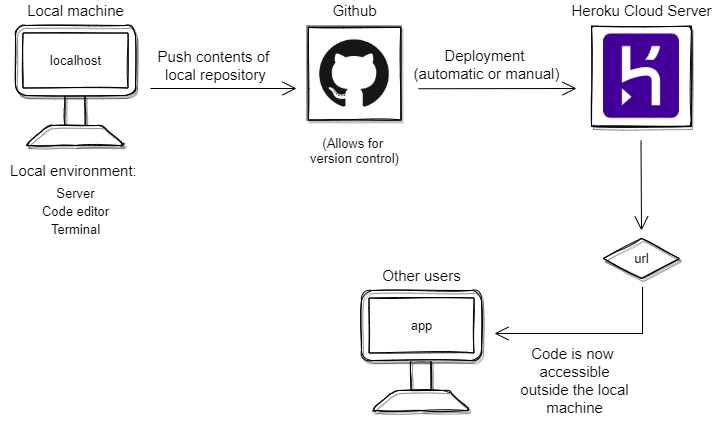

The diagram above was exported from draw.io. Its source (the exported page's mxGraphModel, read from the mxfile embedded in the PNG):
<mxGraphModel dx="782" dy="468" grid="1" gridSize="10" guides="1" tooltips="1" connect="1" arrows="1" fold="1" page="1" pageScale="1" pageWidth="850" pageHeight="1100" math="0" shadow="0">
  <root>
    <mxCell id="0" />
    <mxCell id="1" parent="0" />
    <mxCell id="-18D-T7k_Kpb1Hsxv4cf-22" value="" style="whiteSpace=wrap;html=1;aspect=fixed;rounded=0;shadow=1;sketch=1;fontSize=15;" vertex="1" parent="1">
      <mxGeometry x="595" y="177" width="99" height="99" as="geometry" />
    </mxCell>
    <mxCell id="-18D-T7k_Kpb1Hsxv4cf-15" value="" style="whiteSpace=wrap;html=1;aspect=fixed;rounded=0;shadow=1;sketch=0;fontSize=15;" vertex="1" parent="1">
      <mxGeometry x="310.63" y="175.63" width="93.75" height="93.75" as="geometry" />
    </mxCell>
    <mxCell id="-18D-T7k_Kpb1Hsxv4cf-9" value="" style="group" vertex="1" connectable="0" parent="1">
      <mxGeometry x="19" y="150" width="120" height="145" as="geometry" />
    </mxCell>
    <mxCell id="-18D-T7k_Kpb1Hsxv4cf-5" value="Local machine" style="text;html=1;resizable=0;autosize=1;align=center;verticalAlign=middle;points=[];fillColor=none;strokeColor=none;rounded=0;shadow=0;sketch=0;fontSize=15;" vertex="1" parent="-18D-T7k_Kpb1Hsxv4cf-9">
      <mxGeometry x="4.5" width="110" height="20" as="geometry" />
    </mxCell>
    <mxCell id="-18D-T7k_Kpb1Hsxv4cf-6" value="" style="rounded=0;whiteSpace=wrap;html=1;shadow=1;sketch=1;fontSize=15;rotation=90;" vertex="1" parent="-18D-T7k_Kpb1Hsxv4cf-9">
      <mxGeometry x="44.25" y="100.25" width="30.5" height="20" as="geometry" />
    </mxCell>
    <mxCell id="-18D-T7k_Kpb1Hsxv4cf-7" value="" style="verticalLabelPosition=middle;verticalAlign=middle;html=1;shape=trapezoid;perimeter=trapezoidPerimeter;whiteSpace=wrap;size=0.23;arcSize=10;flipV=1;labelPosition=center;align=center;rounded=1;shadow=1;sketch=1;fontSize=15;rotation=-180;" vertex="1" parent="-18D-T7k_Kpb1Hsxv4cf-9">
      <mxGeometry x="9.5" y="125" width="100" height="20" as="geometry" />
    </mxCell>
    <mxCell id="-18D-T7k_Kpb1Hsxv4cf-8" value="" style="group" vertex="1" connectable="0" parent="-18D-T7k_Kpb1Hsxv4cf-9">
      <mxGeometry y="25" width="120" height="70" as="geometry" />
    </mxCell>
    <mxCell id="-18D-T7k_Kpb1Hsxv4cf-2" value="" style="rounded=1;whiteSpace=wrap;html=1;shadow=1;sketch=1;" vertex="1" parent="-18D-T7k_Kpb1Hsxv4cf-8">
      <mxGeometry width="120" height="70" as="geometry" />
    </mxCell>
    <mxCell id="-18D-T7k_Kpb1Hsxv4cf-3" value="" style="rounded=0;whiteSpace=wrap;html=1;shadow=0;sketch=1;" vertex="1" parent="-18D-T7k_Kpb1Hsxv4cf-8">
      <mxGeometry x="7.5" y="7.5" width="105" height="55" as="geometry" />
    </mxCell>
    <mxCell id="-18D-T7k_Kpb1Hsxv4cf-4" value="localhost" style="text;html=1;resizable=0;autosize=1;align=center;verticalAlign=middle;points=[];fillColor=none;strokeColor=none;rounded=0;shadow=0;sketch=0;fontSize=13;" vertex="1" parent="-18D-T7k_Kpb1Hsxv4cf-8">
      <mxGeometry x="25" y="25" width="70" height="20" as="geometry" />
    </mxCell>
    <mxCell id="-18D-T7k_Kpb1Hsxv4cf-10" value="Local environment:&amp;nbsp;" style="text;html=1;resizable=0;autosize=1;align=center;verticalAlign=middle;points=[];fillColor=none;strokeColor=none;rounded=0;shadow=1;sketch=1;fontSize=15;" vertex="1" parent="1">
      <mxGeometry x="4" y="310" width="150" height="20" as="geometry" />
    </mxCell>
    <mxCell id="-18D-T7k_Kpb1Hsxv4cf-11" value="&lt;span style=&quot;font-size: 13px&quot;&gt;Server&lt;br&gt;Code editor&lt;br&gt;Terminal&lt;br&gt;&lt;/span&gt;" style="text;html=1;resizable=0;autosize=1;align=center;verticalAlign=middle;points=[];fillColor=none;strokeColor=none;rounded=0;shadow=1;sketch=1;fontSize=15;" vertex="1" parent="1">
      <mxGeometry x="39" y="330" width="80" height="60" as="geometry" />
    </mxCell>
    <mxCell id="-18D-T7k_Kpb1Hsxv4cf-12" value="" style="endArrow=open;endFill=1;endSize=12;html=1;rounded=0;fontSize=13;" edge="1" parent="1">
      <mxGeometry width="160" relative="1" as="geometry">
        <mxPoint x="154" y="238" as="sourcePoint" />
        <mxPoint x="300" y="238" as="targetPoint" />
      </mxGeometry>
    </mxCell>
    <mxCell id="-18D-T7k_Kpb1Hsxv4cf-13" value="&lt;font style=&quot;font-size: 15px&quot;&gt;Push contents of &lt;br&gt;local repository&lt;br&gt;&lt;/font&gt;" style="text;html=1;resizable=0;autosize=1;align=center;verticalAlign=middle;points=[];fillColor=none;strokeColor=none;rounded=0;shadow=1;sketch=1;fontSize=13;" vertex="1" parent="1">
      <mxGeometry x="154" y="195.25" width="130" height="40" as="geometry" />
    </mxCell>
    <mxCell id="-18D-T7k_Kpb1Hsxv4cf-14" value="" style="shape=image;imageAspect=0;aspect=fixed;verticalLabelPosition=bottom;verticalAlign=top;rounded=1;shadow=1;sketch=1;fontSize=15;image=https://github.githubassets.com/images/modules/logos_page/GitHub-Mark.png;imageBorder=default;" vertex="1" parent="1">
      <mxGeometry x="311.88" y="177" width="92.5" height="92.5" as="geometry" />
    </mxCell>
    <mxCell id="-18D-T7k_Kpb1Hsxv4cf-16" value="Github" style="text;html=1;resizable=0;autosize=1;align=center;verticalAlign=middle;points=[];fillColor=none;strokeColor=none;rounded=0;shadow=1;sketch=0;fontSize=15;" vertex="1" parent="1">
      <mxGeometry x="328.13" y="150" width="60" height="20" as="geometry" />
    </mxCell>
    <mxCell id="-18D-T7k_Kpb1Hsxv4cf-18" value="(Allows for &lt;br&gt;version control)" style="text;html=1;resizable=0;autosize=1;align=center;verticalAlign=middle;points=[];fillColor=none;strokeColor=none;rounded=0;shadow=0;sketch=0;fontSize=13;" vertex="1" parent="1">
      <mxGeometry x="307.51" y="280" width="100" height="40" as="geometry" />
    </mxCell>
    <mxCell id="-18D-T7k_Kpb1Hsxv4cf-19" value="" style="endArrow=open;endFill=1;endSize=12;html=1;rounded=0;fontSize=13;" edge="1" parent="1">
      <mxGeometry width="160" relative="1" as="geometry">
        <mxPoint x="422" y="238.25" as="sourcePoint" />
        <mxPoint x="580" y="238" as="targetPoint" />
      </mxGeometry>
    </mxCell>
    <mxCell id="-18D-T7k_Kpb1Hsxv4cf-20" value="&lt;font style=&quot;font-size: 15px&quot;&gt;Deployment &lt;br&gt;(automatic or manual)&lt;br&gt;&lt;/font&gt;" style="text;html=1;resizable=0;autosize=1;align=center;verticalAlign=middle;points=[];fillColor=none;strokeColor=none;rounded=0;shadow=1;sketch=1;fontSize=13;" vertex="1" parent="1">
      <mxGeometry x="410" y="194.25" width="160" height="40" as="geometry" />
    </mxCell>
    <mxCell id="-18D-T7k_Kpb1Hsxv4cf-21" value="" style="shape=image;imageAspect=0;aspect=fixed;verticalLabelPosition=bottom;verticalAlign=top;rounded=0;shadow=1;sketch=1;fontSize=15;image=https://www.drupal.org/files/issues/2019-12-27/heroku_logo.png;imageBorder=default;" vertex="1" parent="1">
      <mxGeometry x="595" y="175.63" width="100" height="100" as="geometry" />
    </mxCell>
    <mxCell id="-18D-T7k_Kpb1Hsxv4cf-23" value="Heroku Cloud Server" style="text;html=1;resizable=0;autosize=1;align=center;verticalAlign=middle;points=[];fillColor=none;strokeColor=none;rounded=0;shadow=1;sketch=0;fontSize=15;" vertex="1" parent="1">
      <mxGeometry x="565" y="150" width="160" height="20" as="geometry" />
    </mxCell>
    <mxCell id="-18D-T7k_Kpb1Hsxv4cf-27" value="" style="endArrow=open;endFill=1;endSize=12;html=1;rounded=0;fontSize=13;" edge="1" parent="1">
      <mxGeometry width="160" relative="1" as="geometry">
        <mxPoint x="644.5" y="290" as="sourcePoint" />
        <mxPoint x="645" y="380" as="targetPoint" />
      </mxGeometry>
    </mxCell>
    <mxCell id="-18D-T7k_Kpb1Hsxv4cf-28" value="" style="rhombus;whiteSpace=wrap;html=1;rounded=0;shadow=1;sketch=1;fontSize=15;" vertex="1" parent="1">
      <mxGeometry x="607" y="388" width="76" height="40" as="geometry" />
    </mxCell>
    <mxCell id="-18D-T7k_Kpb1Hsxv4cf-29" value="url" style="text;html=1;resizable=0;autosize=1;align=center;verticalAlign=middle;points=[];fillColor=none;strokeColor=none;rounded=0;shadow=1;sketch=1;fontSize=13;" vertex="1" parent="1">
      <mxGeometry x="629.5" y="398" width="30" height="20" as="geometry" />
    </mxCell>
    <mxCell id="-18D-T7k_Kpb1Hsxv4cf-33" value="" style="group" vertex="1" connectable="0" parent="1">
      <mxGeometry x="498" y="436.5" width="153" height="47" as="geometry" />
    </mxCell>
    <mxCell id="-18D-T7k_Kpb1Hsxv4cf-31" value="" style="endArrow=open;endFill=1;endSize=12;html=1;rounded=0;fontSize=13;" edge="1" parent="-18D-T7k_Kpb1Hsxv4cf-33">
      <mxGeometry width="160" relative="1" as="geometry">
        <mxPoint x="148.13" y="46.5" as="sourcePoint" />
        <mxPoint y="46.5" as="targetPoint" />
      </mxGeometry>
    </mxCell>
    <mxCell id="-18D-T7k_Kpb1Hsxv4cf-32" value="" style="line;strokeWidth=1;html=1;rounded=0;shadow=0;sketch=0;fontSize=13;rotation=90;" vertex="1" parent="-18D-T7k_Kpb1Hsxv4cf-33">
      <mxGeometry x="124.5" y="18.5" width="47" height="10" as="geometry" />
    </mxCell>
    <mxCell id="-18D-T7k_Kpb1Hsxv4cf-34" value="" style="group" vertex="1" connectable="0" parent="1">
      <mxGeometry x="365" y="415" width="120" height="145" as="geometry" />
    </mxCell>
    <mxCell id="-18D-T7k_Kpb1Hsxv4cf-35" value="Other users" style="text;html=1;resizable=0;autosize=1;align=center;verticalAlign=middle;points=[];fillColor=none;strokeColor=none;rounded=0;shadow=0;sketch=0;fontSize=15;" vertex="1" parent="-18D-T7k_Kpb1Hsxv4cf-34">
      <mxGeometry x="14.5" width="90" height="20" as="geometry" />
    </mxCell>
    <mxCell id="-18D-T7k_Kpb1Hsxv4cf-36" value="" style="rounded=0;whiteSpace=wrap;html=1;shadow=1;sketch=1;fontSize=15;rotation=90;" vertex="1" parent="-18D-T7k_Kpb1Hsxv4cf-34">
      <mxGeometry x="44.25" y="100.25" width="30.5" height="20" as="geometry" />
    </mxCell>
    <mxCell id="-18D-T7k_Kpb1Hsxv4cf-37" value="" style="verticalLabelPosition=middle;verticalAlign=middle;html=1;shape=trapezoid;perimeter=trapezoidPerimeter;whiteSpace=wrap;size=0.23;arcSize=10;flipV=1;labelPosition=center;align=center;rounded=1;shadow=1;sketch=1;fontSize=15;rotation=-180;" vertex="1" parent="-18D-T7k_Kpb1Hsxv4cf-34">
      <mxGeometry x="9.5" y="125" width="100" height="20" as="geometry" />
    </mxCell>
    <mxCell id="-18D-T7k_Kpb1Hsxv4cf-38" value="" style="group" vertex="1" connectable="0" parent="-18D-T7k_Kpb1Hsxv4cf-34">
      <mxGeometry y="25" width="120" height="70" as="geometry" />
    </mxCell>
    <mxCell id="-18D-T7k_Kpb1Hsxv4cf-39" value="" style="rounded=1;whiteSpace=wrap;html=1;shadow=1;sketch=1;" vertex="1" parent="-18D-T7k_Kpb1Hsxv4cf-38">
      <mxGeometry width="120" height="70" as="geometry" />
    </mxCell>
    <mxCell id="-18D-T7k_Kpb1Hsxv4cf-40" value="" style="rounded=0;whiteSpace=wrap;html=1;shadow=0;sketch=1;" vertex="1" parent="-18D-T7k_Kpb1Hsxv4cf-38">
      <mxGeometry x="7.5" y="7.5" width="105" height="55" as="geometry" />
    </mxCell>
    <mxCell id="-18D-T7k_Kpb1Hsxv4cf-41" value="app" style="text;html=1;resizable=0;autosize=1;align=center;verticalAlign=middle;points=[];fillColor=none;strokeColor=none;rounded=0;shadow=0;sketch=0;fontSize=13;" vertex="1" parent="-18D-T7k_Kpb1Hsxv4cf-38">
      <mxGeometry x="40" y="25" width="40" height="20" as="geometry" />
    </mxCell>
    <mxCell id="-18D-T7k_Kpb1Hsxv4cf-42" value="Code is now &lt;br&gt;accessible&lt;br&gt;outside the local&lt;br&gt;machine" style="text;html=1;resizable=0;autosize=1;align=center;verticalAlign=middle;points=[];fillColor=none;strokeColor=none;rounded=0;shadow=1;sketch=0;fontSize=15;" vertex="1" parent="1">
      <mxGeometry x="518" y="490" width="120" height="80" as="geometry" />
    </mxCell>
  </root>
</mxGraphModel>